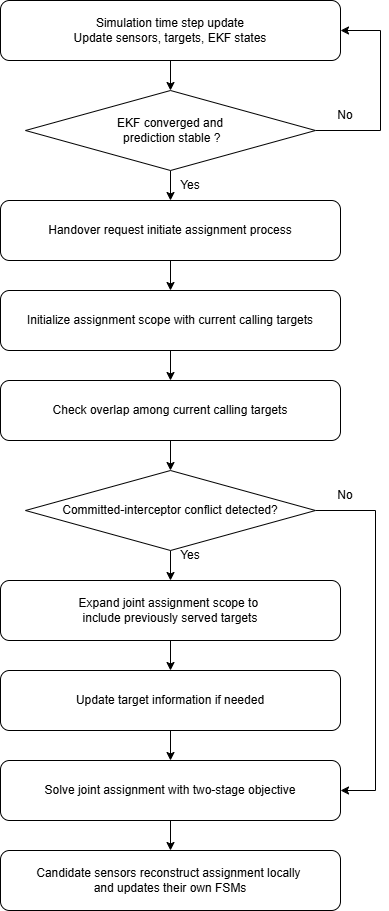

The diagram above was exported from draw.io. Its source (the exported page's mxGraphModel, read from the mxfile embedded in the PNG):
<mxGraphModel dx="1867" dy="1034" grid="1" gridSize="10" guides="1" tooltips="1" connect="1" arrows="1" fold="1" page="1" pageScale="1" pageWidth="850" pageHeight="1100" math="0" shadow="0">
  <root>
    <mxCell id="0" />
    <mxCell id="1" parent="0" />
    <mxCell id="Kz7OUXEnOcxvS_6MSWa_-21" edge="1" parent="1" source="Kz7OUXEnOcxvS_6MSWa_-2" style="edgeStyle=orthogonalEdgeStyle;rounded=0;orthogonalLoop=1;jettySize=auto;html=1;entryX=0.5;entryY=0;entryDx=0;entryDy=0;" target="Kz7OUXEnOcxvS_6MSWa_-12">
      <mxGeometry relative="1" as="geometry" />
    </mxCell>
    <mxCell id="Kz7OUXEnOcxvS_6MSWa_-2" parent="1" style="rounded=1;whiteSpace=wrap;html=1;" value="Simulation time step update&lt;div&gt;Update sensors, targets, EKF states&lt;/div&gt;" vertex="1">
      <mxGeometry height="60" width="340" x="180" y="140" as="geometry" />
    </mxCell>
    <mxCell id="QZiFbZ0u9H_P39useO4Z-19" edge="1" parent="1" source="Kz7OUXEnOcxvS_6MSWa_-3" style="edgeStyle=orthogonalEdgeStyle;rounded=0;orthogonalLoop=1;jettySize=auto;html=1;" target="I_g_v0R0Gp-Rzv5TCqOT-9">
      <mxGeometry relative="1" as="geometry" />
    </mxCell>
    <mxCell id="Kz7OUXEnOcxvS_6MSWa_-3" parent="1" style="rounded=1;whiteSpace=wrap;html=1;" value="Update target information if needed" vertex="1">
      <mxGeometry height="60" width="340" x="180" y="810" as="geometry" />
    </mxCell>
    <mxCell id="Kz7OUXEnOcxvS_6MSWa_-8" parent="1" style="rounded=1;whiteSpace=wrap;html=1;" value="Candidate sensors reconstruct assignment locally&amp;nbsp;&lt;div&gt;and updates their own FSMs&lt;/div&gt;" vertex="1">
      <mxGeometry height="60" width="340" x="180" y="990" as="geometry" />
    </mxCell>
    <mxCell id="QZiFbZ0u9H_P39useO4Z-2" edge="1" parent="1" source="Kz7OUXEnOcxvS_6MSWa_-9" style="edgeStyle=orthogonalEdgeStyle;rounded=0;orthogonalLoop=1;jettySize=auto;html=1;" target="QZiFbZ0u9H_P39useO4Z-1">
      <mxGeometry relative="1" as="geometry" />
    </mxCell>
    <mxCell id="Kz7OUXEnOcxvS_6MSWa_-9" parent="1" style="rounded=1;whiteSpace=wrap;html=1;" value="&lt;div&gt;Handover request initiate assignment process&lt;/div&gt;" vertex="1">
      <mxGeometry height="60" width="340" x="180" y="340" as="geometry" />
    </mxCell>
    <mxCell id="Kz7OUXEnOcxvS_6MSWa_-22" edge="1" parent="1" source="Kz7OUXEnOcxvS_6MSWa_-12" style="edgeStyle=orthogonalEdgeStyle;rounded=0;orthogonalLoop=1;jettySize=auto;html=1;" target="Kz7OUXEnOcxvS_6MSWa_-9">
      <mxGeometry relative="1" as="geometry" />
    </mxCell>
    <mxCell id="QZiFbZ0u9H_P39useO4Z-15" edge="1" parent="1" source="Kz7OUXEnOcxvS_6MSWa_-12" style="edgeStyle=orthogonalEdgeStyle;rounded=0;orthogonalLoop=1;jettySize=auto;html=1;entryX=1;entryY=0.5;entryDx=0;entryDy=0;" target="Kz7OUXEnOcxvS_6MSWa_-2">
      <mxGeometry relative="1" as="geometry">
        <Array as="points">
          <mxPoint x="560" y="270" />
          <mxPoint x="560" y="170" />
        </Array>
      </mxGeometry>
    </mxCell>
    <mxCell id="Kz7OUXEnOcxvS_6MSWa_-12" parent="1" style="rhombus;whiteSpace=wrap;html=1;" value="EKF converged and&lt;div&gt;&amp;nbsp;prediction stable ?&lt;/div&gt;" vertex="1">
      <mxGeometry height="80" width="290" x="205" y="230" as="geometry" />
    </mxCell>
    <mxCell id="Kz7OUXEnOcxvS_6MSWa_-20" parent="1" style="text;html=1;whiteSpace=wrap;strokeColor=none;fillColor=none;align=center;verticalAlign=middle;rounded=0;" value="No" vertex="1">
      <mxGeometry height="30" width="60" x="495" y="240" as="geometry" />
    </mxCell>
    <mxCell id="Kz7OUXEnOcxvS_6MSWa_-23" parent="1" style="text;html=1;whiteSpace=wrap;strokeColor=none;fillColor=none;align=center;verticalAlign=middle;rounded=0;" value="Yes" vertex="1">
      <mxGeometry height="30" width="60" x="340" y="310" as="geometry" />
    </mxCell>
    <mxCell id="QZiFbZ0u9H_P39useO4Z-12" edge="1" parent="1" source="I_g_v0R0Gp-Rzv5TCqOT-3" style="edgeStyle=orthogonalEdgeStyle;rounded=0;orthogonalLoop=1;jettySize=auto;html=1;" target="Kz7OUXEnOcxvS_6MSWa_-3">
      <mxGeometry relative="1" as="geometry" />
    </mxCell>
    <mxCell id="I_g_v0R0Gp-Rzv5TCqOT-3" parent="1" style="rounded=1;whiteSpace=wrap;html=1;" value="Expand joint assignment scope to&amp;nbsp;&lt;div&gt;include&amp;nbsp;&lt;span style=&quot;background-color: transparent; color: light-dark(rgb(0, 0, 0), rgb(255, 255, 255));&quot;&gt;previously served targets&lt;/span&gt;&lt;/div&gt;" vertex="1">
      <mxGeometry height="60" width="340" x="180" y="720" as="geometry" />
    </mxCell>
    <mxCell id="QZiFbZ0u9H_P39useO4Z-7" edge="1" parent="1" source="I_g_v0R0Gp-Rzv5TCqOT-5" style="edgeStyle=orthogonalEdgeStyle;rounded=0;orthogonalLoop=1;jettySize=auto;html=1;entryX=0.5;entryY=0;entryDx=0;entryDy=0;" target="I_g_v0R0Gp-Rzv5TCqOT-3">
      <mxGeometry relative="1" as="geometry" />
    </mxCell>
    <mxCell id="QZiFbZ0u9H_P39useO4Z-16" edge="1" parent="1" source="QZiFbZ0u9H_P39useO4Z-17" style="edgeStyle=orthogonalEdgeStyle;rounded=0;orthogonalLoop=1;jettySize=auto;html=1;entryX=1;entryY=0.5;entryDx=0;entryDy=0;exitX=0;exitY=1;exitDx=0;exitDy=0;" target="I_g_v0R0Gp-Rzv5TCqOT-9">
      <mxGeometry relative="1" as="geometry">
        <Array as="points">
          <mxPoint x="555" y="650" />
          <mxPoint x="555" y="930" />
        </Array>
        <mxPoint x="480" y="640" as="sourcePoint" />
        <mxPoint x="505" y="1029.9999999999995" as="targetPoint" />
      </mxGeometry>
    </mxCell>
    <mxCell id="I_g_v0R0Gp-Rzv5TCqOT-5" parent="1" style="rhombus;whiteSpace=wrap;html=1;" value="Committed-interceptor conflict detected?" vertex="1">
      <mxGeometry height="80" width="290" x="205" y="610" as="geometry" />
    </mxCell>
    <mxCell id="I_g_v0R0Gp-Rzv5TCqOT-7" parent="1" style="text;html=1;whiteSpace=wrap;strokeColor=none;fillColor=none;align=center;verticalAlign=middle;rounded=0;" value="Yes" vertex="1">
      <mxGeometry height="30" width="60" x="340" y="680" as="geometry" />
    </mxCell>
    <mxCell id="I_g_v0R0Gp-Rzv5TCqOT-23" edge="1" parent="1" source="I_g_v0R0Gp-Rzv5TCqOT-9" style="edgeStyle=orthogonalEdgeStyle;rounded=0;orthogonalLoop=1;jettySize=auto;html=1;" target="Kz7OUXEnOcxvS_6MSWa_-8">
      <mxGeometry relative="1" as="geometry" />
    </mxCell>
    <mxCell id="I_g_v0R0Gp-Rzv5TCqOT-9" parent="1" style="rounded=1;whiteSpace=wrap;html=1;" value="Solve joint assignment with two-stage objective" vertex="1">
      <mxGeometry height="60" width="340" x="180" y="900" as="geometry" />
    </mxCell>
    <mxCell id="QZiFbZ0u9H_P39useO4Z-3" edge="1" parent="1" source="QZiFbZ0u9H_P39useO4Z-1" style="edgeStyle=orthogonalEdgeStyle;rounded=0;orthogonalLoop=1;jettySize=auto;html=1;entryX=0.5;entryY=0;entryDx=0;entryDy=0;">
      <mxGeometry relative="1" as="geometry">
        <mxPoint x="350" y="520" as="targetPoint" />
      </mxGeometry>
    </mxCell>
    <mxCell id="QZiFbZ0u9H_P39useO4Z-1" parent="1" style="rounded=1;whiteSpace=wrap;html=1;" value="Initialize assignment scope&amp;nbsp;&lt;span style=&quot;background-color: transparent; color: light-dark(rgb(0, 0, 0), rgb(255, 255, 255));&quot;&gt;with current calling targets&lt;/span&gt;" vertex="1">
      <mxGeometry height="60" width="340" x="180" y="430" as="geometry" />
    </mxCell>
    <mxCell id="QZiFbZ0u9H_P39useO4Z-13" edge="1" parent="1" source="QZiFbZ0u9H_P39useO4Z-11" style="edgeStyle=orthogonalEdgeStyle;rounded=0;orthogonalLoop=1;jettySize=auto;html=1;" target="I_g_v0R0Gp-Rzv5TCqOT-5">
      <mxGeometry relative="1" as="geometry" />
    </mxCell>
    <mxCell id="QZiFbZ0u9H_P39useO4Z-11" parent="1" style="rounded=1;whiteSpace=wrap;html=1;" value="Check overlap among current calling targets" vertex="1">
      <mxGeometry height="60" width="340" x="180" y="520" as="geometry" />
    </mxCell>
    <mxCell id="QZiFbZ0u9H_P39useO4Z-17" parent="1" style="text;html=1;whiteSpace=wrap;strokeColor=none;fillColor=none;align=center;verticalAlign=middle;rounded=0;" value="No" vertex="1">
      <mxGeometry height="30" width="60" x="495" y="620" as="geometry" />
    </mxCell>
  </root>
</mxGraphModel>